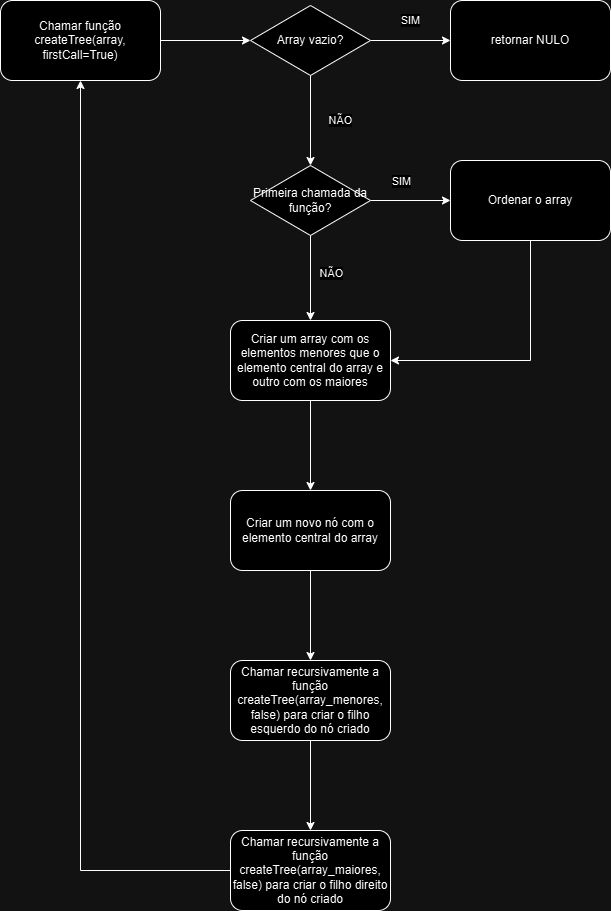

The diagram above was exported from draw.io. Its source (the exported page's mxGraphModel, read from the mxfile embedded in the PNG):
<mxGraphModel dx="1426" dy="747" grid="1" gridSize="10" guides="1" tooltips="1" connect="1" arrows="1" fold="1" page="1" pageScale="1" pageWidth="827" pageHeight="1169" math="0" shadow="0">
  <root>
    <mxCell id="0" />
    <mxCell id="1" parent="0" />
    <mxCell id="oaYuk_w5uQuhkWQzT3na-3" value="" style="edgeStyle=orthogonalEdgeStyle;rounded=0;orthogonalLoop=1;jettySize=auto;html=1;entryX=0;entryY=0.5;entryDx=0;entryDy=0;" edge="1" parent="1" source="oaYuk_w5uQuhkWQzT3na-1" target="oaYuk_w5uQuhkWQzT3na-5">
      <mxGeometry relative="1" as="geometry">
        <mxPoint x="240" y="80" as="targetPoint" />
      </mxGeometry>
    </mxCell>
    <mxCell id="oaYuk_w5uQuhkWQzT3na-1" value="Chamar função createTree(array, firstCall=True)" style="rounded=1;whiteSpace=wrap;html=1;" vertex="1" parent="1">
      <mxGeometry x="30" y="40" width="160" height="80" as="geometry" />
    </mxCell>
    <mxCell id="oaYuk_w5uQuhkWQzT3na-8" value="&lt;div&gt;SIM&lt;/div&gt;" style="edgeStyle=orthogonalEdgeStyle;rounded=0;orthogonalLoop=1;jettySize=auto;html=1;entryX=0;entryY=0.5;entryDx=0;entryDy=0;" edge="1" parent="1" source="oaYuk_w5uQuhkWQzT3na-5" target="oaYuk_w5uQuhkWQzT3na-9">
      <mxGeometry y="20" relative="1" as="geometry">
        <mxPoint x="480" y="80" as="targetPoint" />
        <mxPoint as="offset" />
      </mxGeometry>
    </mxCell>
    <mxCell id="oaYuk_w5uQuhkWQzT3na-11" value="NÃO" style="edgeStyle=orthogonalEdgeStyle;rounded=0;orthogonalLoop=1;jettySize=auto;html=1;entryX=0.5;entryY=0;entryDx=0;entryDy=0;" edge="1" parent="1" source="oaYuk_w5uQuhkWQzT3na-5" target="oaYuk_w5uQuhkWQzT3na-13">
      <mxGeometry x="0.0058" y="30" relative="1" as="geometry">
        <mxPoint x="340" y="200" as="targetPoint" />
        <mxPoint as="offset" />
      </mxGeometry>
    </mxCell>
    <mxCell id="oaYuk_w5uQuhkWQzT3na-5" value="Array vazio?" style="rhombus;whiteSpace=wrap;html=1;" vertex="1" parent="1">
      <mxGeometry x="280" y="45" width="120" height="70" as="geometry" />
    </mxCell>
    <mxCell id="oaYuk_w5uQuhkWQzT3na-9" value="retornar NULO" style="rounded=1;whiteSpace=wrap;html=1;" vertex="1" parent="1">
      <mxGeometry x="480" y="40" width="160" height="80" as="geometry" />
    </mxCell>
    <mxCell id="oaYuk_w5uQuhkWQzT3na-19" value="" style="edgeStyle=orthogonalEdgeStyle;rounded=0;orthogonalLoop=1;jettySize=auto;html=1;entryX=0.5;entryY=0;entryDx=0;entryDy=0;" edge="1" parent="1" source="oaYuk_w5uQuhkWQzT3na-13" target="oaYuk_w5uQuhkWQzT3na-20">
      <mxGeometry relative="1" as="geometry">
        <mxPoint x="340" y="355" as="targetPoint" />
      </mxGeometry>
    </mxCell>
    <mxCell id="oaYuk_w5uQuhkWQzT3na-22" value="NÃO" style="edgeLabel;html=1;align=center;verticalAlign=middle;resizable=0;points=[];" vertex="1" connectable="0" parent="oaYuk_w5uQuhkWQzT3na-19">
      <mxGeometry x="-0.1345" relative="1" as="geometry">
        <mxPoint x="20" as="offset" />
      </mxGeometry>
    </mxCell>
    <mxCell id="oaYuk_w5uQuhkWQzT3na-27" style="edgeStyle=orthogonalEdgeStyle;rounded=0;orthogonalLoop=1;jettySize=auto;html=1;exitX=1;exitY=0.5;exitDx=0;exitDy=0;entryX=0;entryY=0.5;entryDx=0;entryDy=0;" edge="1" parent="1" source="oaYuk_w5uQuhkWQzT3na-13" target="oaYuk_w5uQuhkWQzT3na-14">
      <mxGeometry relative="1" as="geometry" />
    </mxCell>
    <mxCell id="oaYuk_w5uQuhkWQzT3na-28" value="SIM" style="edgeLabel;html=1;align=center;verticalAlign=middle;resizable=0;points=[];" vertex="1" connectable="0" parent="oaYuk_w5uQuhkWQzT3na-27">
      <mxGeometry x="-0.4" y="-1" relative="1" as="geometry">
        <mxPoint x="6" y="-21" as="offset" />
      </mxGeometry>
    </mxCell>
    <mxCell id="oaYuk_w5uQuhkWQzT3na-13" value="Primeira chamada da função?" style="rhombus;whiteSpace=wrap;html=1;" vertex="1" parent="1">
      <mxGeometry x="280" y="205" width="120" height="70" as="geometry" />
    </mxCell>
    <mxCell id="oaYuk_w5uQuhkWQzT3na-21" style="edgeStyle=orthogonalEdgeStyle;rounded=0;orthogonalLoop=1;jettySize=auto;html=1;exitX=0.5;exitY=1;exitDx=0;exitDy=0;entryX=1;entryY=0.5;entryDx=0;entryDy=0;" edge="1" parent="1" source="oaYuk_w5uQuhkWQzT3na-14" target="oaYuk_w5uQuhkWQzT3na-20">
      <mxGeometry relative="1" as="geometry" />
    </mxCell>
    <mxCell id="oaYuk_w5uQuhkWQzT3na-14" value="Ordenar o array" style="rounded=1;whiteSpace=wrap;html=1;" vertex="1" parent="1">
      <mxGeometry x="480" y="200" width="160" height="80" as="geometry" />
    </mxCell>
    <mxCell id="oaYuk_w5uQuhkWQzT3na-24" value="" style="edgeStyle=orthogonalEdgeStyle;rounded=0;orthogonalLoop=1;jettySize=auto;html=1;entryX=0.5;entryY=0;entryDx=0;entryDy=0;" edge="1" parent="1" source="oaYuk_w5uQuhkWQzT3na-20" target="oaYuk_w5uQuhkWQzT3na-25">
      <mxGeometry relative="1" as="geometry">
        <mxPoint x="340" y="510" as="targetPoint" />
      </mxGeometry>
    </mxCell>
    <mxCell id="oaYuk_w5uQuhkWQzT3na-20" value="Criar um array com os elementos menores que o elemento central do array e outro com os maiores" style="rounded=1;whiteSpace=wrap;html=1;" vertex="1" parent="1">
      <mxGeometry x="260" y="360" width="160" height="80" as="geometry" />
    </mxCell>
    <mxCell id="oaYuk_w5uQuhkWQzT3na-31" value="" style="edgeStyle=orthogonalEdgeStyle;rounded=0;orthogonalLoop=1;jettySize=auto;html=1;entryX=0.5;entryY=0;entryDx=0;entryDy=0;" edge="1" parent="1" source="oaYuk_w5uQuhkWQzT3na-25" target="oaYuk_w5uQuhkWQzT3na-32">
      <mxGeometry relative="1" as="geometry">
        <mxPoint x="340" y="700" as="targetPoint" />
      </mxGeometry>
    </mxCell>
    <mxCell id="oaYuk_w5uQuhkWQzT3na-25" value="Criar um novo nó com o elemento central do array" style="rounded=1;whiteSpace=wrap;html=1;" vertex="1" parent="1">
      <mxGeometry x="260" y="530" width="160" height="80" as="geometry" />
    </mxCell>
    <mxCell id="oaYuk_w5uQuhkWQzT3na-34" value="" style="edgeStyle=orthogonalEdgeStyle;rounded=0;orthogonalLoop=1;jettySize=auto;html=1;entryX=0.5;entryY=0;entryDx=0;entryDy=0;" edge="1" parent="1" source="oaYuk_w5uQuhkWQzT3na-32" target="oaYuk_w5uQuhkWQzT3na-35">
      <mxGeometry relative="1" as="geometry">
        <mxPoint x="340" y="870" as="targetPoint" />
      </mxGeometry>
    </mxCell>
    <mxCell id="oaYuk_w5uQuhkWQzT3na-32" value="Chamar recursivamente a função createTree(array_menores, false) para criar o filho esquerdo do nó criado" style="rounded=1;whiteSpace=wrap;html=1;" vertex="1" parent="1">
      <mxGeometry x="260" y="700" width="160" height="80" as="geometry" />
    </mxCell>
    <mxCell id="oaYuk_w5uQuhkWQzT3na-36" style="edgeStyle=orthogonalEdgeStyle;rounded=0;orthogonalLoop=1;jettySize=auto;html=1;exitX=0;exitY=0.5;exitDx=0;exitDy=0;entryX=0.5;entryY=1;entryDx=0;entryDy=0;" edge="1" parent="1" source="oaYuk_w5uQuhkWQzT3na-35" target="oaYuk_w5uQuhkWQzT3na-1">
      <mxGeometry relative="1" as="geometry" />
    </mxCell>
    <mxCell id="oaYuk_w5uQuhkWQzT3na-35" value="Chamar recursivamente a função createTree(array_maiores, false) para criar o filho direito do nó criado" style="rounded=1;whiteSpace=wrap;html=1;" vertex="1" parent="1">
      <mxGeometry x="260" y="870" width="160" height="80" as="geometry" />
    </mxCell>
  </root>
</mxGraphModel>